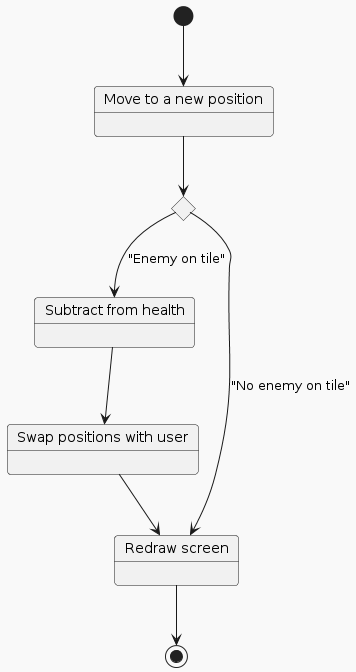

The diagram above was rendered by PlantUML. Its source (embedded in the PNG):
@startuml
!theme mars

state "Move to a new position" as up
state "Subtract from health" as rp
state "Swap positions with user" as swp
state "Redraw screen" as rd
state c <<choice>>

[*] --> up
up --> c
c --> rd: "No enemy on tile"
c --> rp: "Enemy on tile"
rp --> swp
swp --> rd
rd --> [*]
@enduml